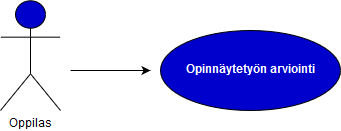

The diagram above was exported from draw.io. Its source (the exported page's mxGraphModel, read from the mxfile embedded in the PNG):
<mxGraphModel dx="876" dy="428" grid="1" gridSize="10" guides="1" tooltips="1" connect="1" arrows="1" fold="1" page="1" pageScale="1" pageWidth="850" pageHeight="1100" background="#ffffff" math="0" shadow="0">
  <root>
    <mxCell id="0" />
    <mxCell id="1" parent="0" />
    <mxCell id="2" value="Oppilas" style="shape=umlActor;verticalLabelPosition=bottom;labelBackgroundColor=#ffffff;verticalAlign=top;html=1;strokeColor=#000000;fillColor=#0000CC;" vertex="1" parent="1">
      <mxGeometry x="110" y="280" width="60" height="110" as="geometry" />
    </mxCell>
    <mxCell id="3" value="" style="endArrow=classic;html=1;" edge="1" parent="1">
      <mxGeometry width="50" height="50" relative="1" as="geometry">
        <mxPoint x="180" y="350" as="sourcePoint" />
        <mxPoint x="260" y="350" as="targetPoint" />
        <Array as="points">
          <mxPoint x="180" y="350" />
        </Array>
      </mxGeometry>
    </mxCell>
    <mxCell id="4" value="&lt;b&gt;Opinnäytetyön arviointi&lt;br&gt;&lt;/b&gt;" style="ellipse;whiteSpace=wrap;html=1;strokeColor=#000000;fillColor=#0000CC;fontColor=#FFFFFF;" vertex="1" parent="1">
      <mxGeometry x="270" y="310" width="180" height="80" as="geometry" />
    </mxCell>
  </root>
</mxGraphModel>